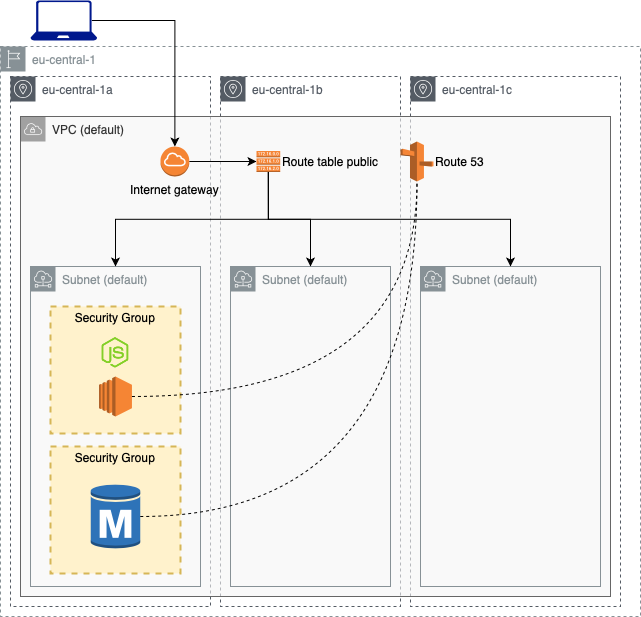

The diagram above was exported from draw.io. Its source (the exported page's mxGraphModel, read from the mxfile embedded in the PNG):
<mxGraphModel dx="946" dy="662" grid="1" gridSize="10" guides="1" tooltips="1" connect="1" arrows="1" fold="1" page="1" pageScale="1" pageWidth="827" pageHeight="1169" math="0" shadow="0">
  <root>
    <mxCell id="0" />
    <mxCell id="1" parent="0" />
    <mxCell id="LLyH-jrI4SZby10niK_6-6" value="eu-central-1" style="outlineConnect=0;gradientColor=none;html=1;whiteSpace=wrap;fontSize=12;fontStyle=0;shape=mxgraph.aws4.group;grIcon=mxgraph.aws4.group_region;strokeColor=#879196;fillColor=none;verticalAlign=top;align=left;spacingLeft=30;fontColor=#879196;dashed=1;" parent="1" vertex="1">
      <mxGeometry x="94" y="90" width="640" height="570" as="geometry" />
    </mxCell>
    <mxCell id="LLyH-jrI4SZby10niK_6-10" value="eu-central-1a" style="outlineConnect=0;gradientColor=none;html=1;whiteSpace=wrap;fontSize=12;fontStyle=0;shape=mxgraph.aws4.group;grIcon=mxgraph.aws4.group_availability_zone;strokeColor=#545B64;fillColor=none;verticalAlign=top;align=left;spacingLeft=30;fontColor=#545B64;dashed=1;" parent="1" vertex="1">
      <mxGeometry x="104" y="120" width="200" height="530" as="geometry" />
    </mxCell>
    <mxCell id="LLyH-jrI4SZby10niK_6-7" value="eu-central-1c" style="outlineConnect=0;gradientColor=none;html=1;whiteSpace=wrap;fontSize=12;fontStyle=0;shape=mxgraph.aws4.group;grIcon=mxgraph.aws4.group_availability_zone;strokeColor=#545B64;fillColor=none;verticalAlign=top;align=left;spacingLeft=30;fontColor=#545B64;dashed=1;" parent="1" vertex="1">
      <mxGeometry x="504" y="120" width="210" height="530" as="geometry" />
    </mxCell>
    <mxCell id="LLyH-jrI4SZby10niK_6-9" value="eu-central-1b" style="outlineConnect=0;gradientColor=none;html=1;whiteSpace=wrap;fontSize=12;fontStyle=0;shape=mxgraph.aws4.group;grIcon=mxgraph.aws4.group_availability_zone;strokeColor=#545B64;fillColor=none;verticalAlign=top;align=left;spacingLeft=30;fontColor=#545B64;dashed=1;" parent="1" vertex="1">
      <mxGeometry x="314" y="120" width="180" height="530" as="geometry" />
    </mxCell>
    <mxCell id="LLyH-jrI4SZby10niK_6-5" value="VPC (default)" style="outlineConnect=0;html=1;whiteSpace=wrap;fontSize=12;fontStyle=0;shape=mxgraph.aws4.group;grIcon=mxgraph.aws4.group_vpc;strokeColor=#666666;fillColor=#f5f5f5;verticalAlign=top;align=left;spacingLeft=30;dashed=0;fillOpacity=60;fontColor=#333333;" parent="1" vertex="1">
      <mxGeometry x="114" y="160" width="590" height="480" as="geometry" />
    </mxCell>
    <mxCell id="LLyH-jrI4SZby10niK_6-4" value="Subnet (default)" style="outlineConnect=0;gradientColor=none;html=1;whiteSpace=wrap;fontSize=12;fontStyle=0;shape=mxgraph.aws4.group;grIcon=mxgraph.aws4.group_subnet;strokeColor=#879196;fillColor=none;verticalAlign=top;align=left;spacingLeft=30;fontColor=#879196;dashed=0;" parent="1" vertex="1">
      <mxGeometry x="124" y="310" width="170" height="320" as="geometry" />
    </mxCell>
    <mxCell id="LLyH-jrI4SZby10niK_6-3" value="Security Group" style="fontStyle=0;verticalAlign=top;align=center;spacingTop=-2;fillColor=#fff2cc;rounded=0;whiteSpace=wrap;html=1;strokeColor=#d6b656;strokeWidth=2;dashed=1;container=1;collapsible=0;expand=0;recursiveResize=0;" parent="1" vertex="1">
      <mxGeometry x="144" y="490" width="130" height="127" as="geometry" />
    </mxCell>
    <mxCell id="LLyH-jrI4SZby10niK_6-1" value="" style="outlineConnect=0;dashed=0;verticalLabelPosition=bottom;verticalAlign=top;align=center;html=1;shape=mxgraph.aws3.rds_db_instance;fillColor=#2E73B8;gradientColor=none;" parent="LLyH-jrI4SZby10niK_6-3" vertex="1">
      <mxGeometry x="40.25" y="37" width="49.5" height="66" as="geometry" />
    </mxCell>
    <mxCell id="LLyH-jrI4SZby10niK_6-27" style="edgeStyle=orthogonalEdgeStyle;rounded=0;orthogonalLoop=1;jettySize=auto;html=1;exitX=1;exitY=0.5;exitDx=0;exitDy=0;exitPerimeter=0;entryX=0;entryY=0.5;entryDx=0;entryDy=0;entryPerimeter=0;" parent="1" source="LLyH-jrI4SZby10niK_6-2" target="LLyH-jrI4SZby10niK_6-19" edge="1">
      <mxGeometry relative="1" as="geometry" />
    </mxCell>
    <mxCell id="LLyH-jrI4SZby10niK_6-2" value="Internet gateway" style="outlineConnect=0;dashed=0;verticalLabelPosition=bottom;verticalAlign=top;align=center;html=1;shape=mxgraph.aws3.internet_gateway;fillColor=#F58534;gradientColor=none;" parent="1" vertex="1">
      <mxGeometry x="254" y="190" width="28.75" height="30" as="geometry" />
    </mxCell>
    <mxCell id="LLyH-jrI4SZby10niK_6-28" style="edgeStyle=orthogonalEdgeStyle;rounded=0;orthogonalLoop=1;jettySize=auto;html=1;exitX=0.92;exitY=0.5;exitDx=0;exitDy=0;exitPerimeter=0;entryX=0.5;entryY=0;entryDx=0;entryDy=0;entryPerimeter=0;" parent="1" source="LLyH-jrI4SZby10niK_6-12" target="LLyH-jrI4SZby10niK_6-2" edge="1">
      <mxGeometry relative="1" as="geometry" />
    </mxCell>
    <mxCell id="LLyH-jrI4SZby10niK_6-12" value="" style="aspect=fixed;pointerEvents=1;shadow=0;dashed=0;html=1;strokeColor=none;labelPosition=center;verticalLabelPosition=bottom;verticalAlign=top;align=center;fillColor=#00188D;shape=mxgraph.azure.laptop" parent="1" vertex="1">
      <mxGeometry x="124" y="44" width="66.66" height="40" as="geometry" />
    </mxCell>
    <mxCell id="LLyH-jrI4SZby10niK_6-15" value="Subnet (default)" style="outlineConnect=0;gradientColor=none;html=1;whiteSpace=wrap;fontSize=12;fontStyle=0;shape=mxgraph.aws4.group;grIcon=mxgraph.aws4.group_subnet;strokeColor=#879196;fillColor=none;verticalAlign=top;align=left;spacingLeft=30;fontColor=#879196;dashed=0;" parent="1" vertex="1">
      <mxGeometry x="514" y="310" width="180" height="320" as="geometry" />
    </mxCell>
    <mxCell id="LLyH-jrI4SZby10niK_6-16" value="Subnet (default)" style="outlineConnect=0;gradientColor=none;html=1;whiteSpace=wrap;fontSize=12;fontStyle=0;shape=mxgraph.aws4.group;grIcon=mxgraph.aws4.group_subnet;strokeColor=#879196;fillColor=none;verticalAlign=top;align=left;spacingLeft=30;fontColor=#879196;dashed=0;" parent="1" vertex="1">
      <mxGeometry x="324" y="310" width="160" height="320" as="geometry" />
    </mxCell>
    <mxCell id="LLyH-jrI4SZby10niK_6-23" style="edgeStyle=orthogonalEdgeStyle;rounded=0;orthogonalLoop=1;jettySize=auto;html=1;exitX=0.5;exitY=1;exitDx=0;exitDy=0;exitPerimeter=0;" parent="1" source="LLyH-jrI4SZby10niK_6-19" target="LLyH-jrI4SZby10niK_6-16" edge="1">
      <mxGeometry relative="1" as="geometry" />
    </mxCell>
    <mxCell id="LLyH-jrI4SZby10niK_6-24" style="edgeStyle=orthogonalEdgeStyle;rounded=0;orthogonalLoop=1;jettySize=auto;html=1;exitX=0.5;exitY=1;exitDx=0;exitDy=0;exitPerimeter=0;" parent="1" source="LLyH-jrI4SZby10niK_6-19" target="LLyH-jrI4SZby10niK_6-4" edge="1">
      <mxGeometry relative="1" as="geometry" />
    </mxCell>
    <mxCell id="LLyH-jrI4SZby10niK_6-25" style="edgeStyle=orthogonalEdgeStyle;rounded=0;orthogonalLoop=1;jettySize=auto;html=1;exitX=0.5;exitY=1;exitDx=0;exitDy=0;exitPerimeter=0;" parent="1" source="LLyH-jrI4SZby10niK_6-19" target="LLyH-jrI4SZby10niK_6-15" edge="1">
      <mxGeometry relative="1" as="geometry" />
    </mxCell>
    <mxCell id="LLyH-jrI4SZby10niK_6-19" value="Route table public" style="outlineConnect=0;dashed=0;verticalLabelPosition=middle;verticalAlign=middle;align=left;html=1;shape=mxgraph.aws3.route_table;fillColor=#F58536;gradientColor=none;labelPosition=right;" parent="1" vertex="1">
      <mxGeometry x="350" y="194.5" width="23.71" height="21" as="geometry" />
    </mxCell>
    <mxCell id="Gg3K2ls2yGk3OWGE8Ab6-1" value="Security Group" style="fontStyle=0;verticalAlign=top;align=center;spacingTop=-2;fillColor=#fff2cc;rounded=0;whiteSpace=wrap;html=1;strokeColor=#d6b656;strokeWidth=2;dashed=1;container=1;collapsible=0;expand=0;recursiveResize=0;" vertex="1" parent="1">
      <mxGeometry x="144" y="350" width="130" height="127" as="geometry" />
    </mxCell>
    <mxCell id="Gg3K2ls2yGk3OWGE8Ab6-4" value="" style="outlineConnect=0;dashed=0;verticalLabelPosition=bottom;verticalAlign=top;align=center;html=1;shape=mxgraph.aws3.ec2;fillColor=#F58534;gradientColor=none;" vertex="1" parent="Gg3K2ls2yGk3OWGE8Ab6-1">
      <mxGeometry x="48.55" y="70" width="32.9" height="40" as="geometry" />
    </mxCell>
    <mxCell id="paXODEU10Lux1fWIncTx-1" value="" style="shape=image;html=1;verticalAlign=top;verticalLabelPosition=bottom;labelBackgroundColor=#ffffff;imageAspect=0;aspect=fixed;image=https://cdn2.iconfinder.com/data/icons/nodejs-1/128/nodejs-128.png" parent="Gg3K2ls2yGk3OWGE8Ab6-1" vertex="1">
      <mxGeometry x="41" y="22" width="48" height="48" as="geometry" />
    </mxCell>
    <mxCell id="Gg3K2ls2yGk3OWGE8Ab6-3" value="Route 53" style="outlineConnect=0;dashed=0;verticalLabelPosition=middle;verticalAlign=middle;align=left;html=1;shape=mxgraph.aws3.route_53;fillColor=#F58536;gradientColor=none;labelPosition=right;" vertex="1" parent="1">
      <mxGeometry x="494" y="185" width="32.98" height="40" as="geometry" />
    </mxCell>
    <mxCell id="Gg3K2ls2yGk3OWGE8Ab6-5" style="edgeStyle=orthogonalEdgeStyle;rounded=0;orthogonalLoop=1;jettySize=auto;html=1;exitX=1;exitY=0.5;exitDx=0;exitDy=0;exitPerimeter=0;entryX=0.5;entryY=1;entryDx=0;entryDy=0;entryPerimeter=0;endArrow=none;endFill=0;curved=1;dashed=1;" edge="1" parent="1" source="Gg3K2ls2yGk3OWGE8Ab6-4" target="Gg3K2ls2yGk3OWGE8Ab6-3">
      <mxGeometry relative="1" as="geometry" />
    </mxCell>
    <mxCell id="Gg3K2ls2yGk3OWGE8Ab6-6" style="edgeStyle=orthogonalEdgeStyle;rounded=0;orthogonalLoop=1;jettySize=auto;html=1;entryX=0.5;entryY=1;entryDx=0;entryDy=0;entryPerimeter=0;endArrow=none;endFill=0;curved=1;dashed=1;" edge="1" parent="1" source="LLyH-jrI4SZby10niK_6-1" target="Gg3K2ls2yGk3OWGE8Ab6-3">
      <mxGeometry relative="1" as="geometry">
        <mxPoint x="235.45000000000005" y="450" as="sourcePoint" />
        <mxPoint x="556.49" y="235" as="targetPoint" />
      </mxGeometry>
    </mxCell>
  </root>
</mxGraphModel>